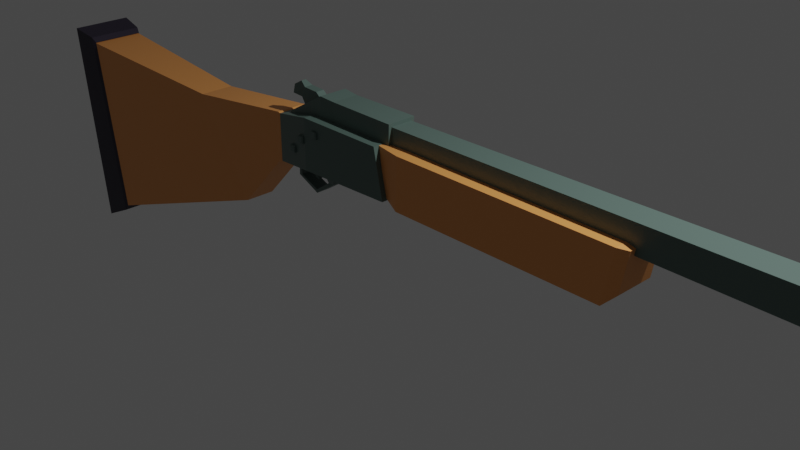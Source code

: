 # Source: SM_CubicSingleBarrelShotgun_005.blend  (saved by Blender 3.1.7; exported with 4.5.12 LTS)
import bpy
from mathutils import Matrix  # noqa: F401  (used for matrix-valued properties, if any)

bpy.ops.wm.read_factory_settings(use_empty=True)
scene = bpy.context.scene
scene.name = 'Scene'

# ---- collections
col_collection = bpy.data.collections.new('Collection'); scene.collection.children.link(col_collection)
col_mesh = bpy.data.collections.new('Mesh'); scene.collection.children.link(col_mesh)
col_rig = bpy.data.collections.new('Rig'); scene.collection.children.link(col_rig)
col_collision = bpy.data.collections.new('Collision'); scene.collection.children.link(col_collision)
col_extras = bpy.data.collections.new('Extras'); scene.collection.children.link(col_extras)
col_export = bpy.data.collections.new('Export'); scene.collection.children.link(col_export)

# ---- materials (node trees are filled in below, after node groups)
mat_m_12cssgunmetal = bpy.data.materials.new('m_12CSSGunMetal')
mat_m_12cssgunmetal.alpha_threshold = 0.0
mat_m_12cssgunmetal.use_transparent_shadow = False
mat_m_12cssgunmetal.line_color = (0.0, 0.0, 0.0, 1.0)
mat_m_12cssgunplastic = bpy.data.materials.new('m_12CSSGunPlastic')
mat_m_12cssgunplastic.use_transparent_shadow = False
mat_m_12cssgunwood = bpy.data.materials.new('m_12CSSGunWood')
mat_m_12cssgunwood.use_transparent_shadow = False

# ---- material node trees
mat_m_12cssgunmetal.use_nodes = True; mat_m_12cssgunmetal.node_tree.nodes.clear()
_N = mat_m_12cssgunmetal.node_tree.nodes; _L = mat_m_12cssgunmetal.node_tree.links
n0 = _N.new('ShaderNodeOutputMaterial'); n0.name = 'Material Output'; n0.location = (300, 300)
n1 = _N.new('ShaderNodeBsdfPrincipled'); n1.name = 'Principled BSDF'; n1.location = (10, 300)
n1.distribution = 'GGX'
n1.subsurface_method = 'RANDOM_WALK_SKIN'
n1.inputs[0].default_value = (0.09681, 0.1491, 0.1316, 1.0)
n1.inputs[2].default_value = 0.4
n1.inputs[3].default_value = 1.45
n1.inputs[27].default_value = (0.0, 0.0, 0.0, 1.0)
n1.inputs[28].default_value = 1.0
_L.new(n1.outputs[0], n0.inputs[0])
n0.is_active_output = True
mat_m_12cssgunplastic.use_nodes = True; mat_m_12cssgunplastic.node_tree.nodes.clear()
_N = mat_m_12cssgunplastic.node_tree.nodes; _L = mat_m_12cssgunplastic.node_tree.links
n0 = _N.new('ShaderNodeBsdfPrincipled'); n0.name = 'Principled BSDF'; n0.location = (10, 300)
n0.distribution = 'GGX'
n0.subsurface_method = 'RANDOM_WALK_SKIN'
n0.inputs[0].default_value = (0.02468, 0.01905, 0.03744, 1.0)
n0.inputs[3].default_value = 1.45
n0.inputs[27].default_value = (0.0, 0.0, 0.0, 1.0)
n0.inputs[28].default_value = 1.0
n1 = _N.new('ShaderNodeOutputMaterial'); n1.name = 'Material Output'; n1.location = (300, 300)
_L.new(n0.outputs[0], n1.inputs[0])
n1.is_active_output = True
mat_m_12cssgunwood.use_nodes = True; mat_m_12cssgunwood.node_tree.nodes.clear()
_N = mat_m_12cssgunwood.node_tree.nodes; _L = mat_m_12cssgunwood.node_tree.links
n0 = _N.new('ShaderNodeBsdfPrincipled'); n0.name = 'Principled BSDF'; n0.location = (10, 300)
n0.distribution = 'GGX'
n0.subsurface_method = 'RANDOM_WALK_SKIN'
n0.inputs[0].default_value = (0.8, 0.3317, 0.09222, 1.0)
n0.inputs[3].default_value = 1.45
n0.inputs[27].default_value = (0.0, 0.0, 0.0, 1.0)
n0.inputs[28].default_value = 1.0
n1 = _N.new('ShaderNodeOutputMaterial'); n1.name = 'Material Output'; n1.location = (300, 300)
_L.new(n0.outputs[0], n1.inputs[0])
n1.is_active_output = True

# ---- world
world_world = bpy.data.worlds.new('World'); scene.world = world_world
world_world.use_nodes = True; world_world.node_tree.nodes.clear()
_N = world_world.node_tree.nodes; _L = world_world.node_tree.links
n0 = _N.new('ShaderNodeOutputWorld'); n0.name = 'World Output'; n0.location = (300, 300)
n1 = _N.new('ShaderNodeBackground'); n1.name = 'Background'; n1.location = (10, 300)
n1.inputs[0].default_value = (0.05088, 0.05088, 0.05088, 1.0)
_L.new(n1.outputs[0], n0.inputs[0])
n0.is_active_output = True
world_world.color = (0.05088, 0.05088, 0.05088)
world_world.use_sun_shadow = False
world_world.sun_shadow_jitter_overblur = 0.0

# ---- cameras
cam_camera = bpy.data.cameras.new('Camera')
cam_camera.clip_end = 100.0
cam_camera.ortho_scale = 7.314

# ---- lights
light_light = bpy.data.lights.new('Light', 'POINT')
light_light.transmission_factor = 0.0
light_light.energy = 1000.0
light_light.shadow_soft_size = 0.1
light_light.shadow_maximum_resolution = 0.006
light_light.use_absolute_resolution = True

# ---- meshes
me_cube = bpy.data.meshes.new('Cube')
me_cube.from_pydata([(2.58, 0.2952, 0.291), (2.48, 0.2952, -0.291), (2.58, -0.2952, 0.291), (2.48, -0.2952, -0.291), (-0.4142, 0.2013, 0.286), (-0.2952, 0.2013, -0.2013), (-0.4142, -0.2013, 0.286), (-0.2952, -0.2013, -0.2013), (7.666, 0.1204, 0.4631), (7.619, 0.1204, 0.2268), (7.666, -0.1204, 0.4631), (7.619, -0.1204, 0.2268), (-0.2332, 0.08735, 0.432), (-0.2372, 0.08735, 0.2579), (-0.2332, -0.08735, 0.432), (-0.2372, -0.08735, 0.2579), (-0.2952, 0.2952, 0.2952), (-1.13, 0.146, -0.2883), (-0.2952, -0.2952, 0.2952), (-1.13, -0.146, -0.2883), (-1.362, 0.2952, -0.2952), (-1.362, -0.2952, -0.2952), (-1.362, -0.2952, 0.2952), (-1.362, 0.2952, 0.2952), (-1.988, 0.1757, -0.4246), (-1.988, -0.1757, -0.4246), (-1.988, -0.1757, 0.1659), (-1.988, 0.1757, 0.1659), (-5.649, 0.3647, -2.286), (-5.649, -0.3647, -2.286), (-5.946, -0.3647, 0.2722), (-5.946, 0.3647, 0.2722), (-5.858, 0.2686, -2.128), (-5.858, -0.2686, -2.128), (-6.077, -0.2686, -0.2443), (-6.077, 0.2686, -0.2443), (-3.363, 0.2019, 0.007112), (-3.363, -0.2019, 0.007112), (-2.628, -0.1757, -1.109), (-2.628, 0.1757, -1.109), (-0.2382, 0.1301, 0.2151), (-0.2382, -0.1301, 0.2151), (7.678, 0.1824, 0.5238), (7.607, 0.1824, 0.166), (-0.2322, -0.1301, 0.4748), (7.678, -0.1824, 0.5238), (7.607, -0.1824, 0.166), (-0.2322, 0.1301, 0.4748), (2.676, 0.2227, 0.2667), (2.601, 0.2227, -0.1724), (2.676, -0.2227, 0.2667), (2.601, -0.2227, -0.1724), (-1.779, 0.0543, -0.3689), (-1.926, 0.1762, 0.1609), (-1.779, -0.0543, -0.3689), (-1.926, -0.1762, 0.1609), (-1.949, -0.1807, 0.1711), (-1.949, 0.1807, 0.1711), (-1.949, -0.1807, -0.4171), (-1.949, 0.1807, -0.4171), (-5.627, 0.3332, 0.2106), (-5.593, 0.3145, 0.1464), (-5.28, 0.3327, -2.111), (-5.265, 0.3148, -2.047), (-5.593, -0.3145, 0.1464), (-5.627, -0.3332, 0.2106), (-5.265, -0.3148, -2.047), (-5.28, -0.3327, -2.111), (7.605, 0.04506, 0.5036), (7.185, -0.02383, 0.5036), (7.605, -0.04506, 0.5036), (7.185, 0.02383, 0.5036), (7.583, -0.04506, 0.6611), (7.385, -0.02383, 0.6611), (7.583, 0.04506, 0.6611), (7.385, 0.02383, 0.6611), (-0.2214, 0.1686, 0.1767), (-0.2214, -0.1686, 0.1767), (-0.2136, -0.1686, 0.5131), (-0.2136, 0.1686, 0.5131), (-1.054, 0.1566, 0.2013), (-1.054, -0.1566, 0.2013), (-1.047, -0.1566, 0.5137), (-1.047, 0.1566, 0.5137), (-1.249, 0.1686, 0.1938), (-1.249, -0.1686, 0.1938), (-1.316, -0.08216, 0.4873), (-1.316, 0.08216, 0.4873), (-1.805, 0.124, -0.1236), (-1.805, -0.124, -0.1236), (-1.722, -0.08216, 0.2556), (-1.722, 0.08216, 0.2556), (-1.241, -0.1686, 0.5302), (-1.241, 0.1686, 0.5302), (-1.797, -0.124, 0.2127), (-1.797, 0.124, 0.2127), (-1.324, -0.08449, 0.397), (-1.324, 0.07984, 0.397), (-1.697, -0.08449, 0.225), (-1.697, 0.07984, 0.225), (-1.324, -0.05115, 0.4014), (-1.324, 0.04934, 0.4014), (-1.695, -0.05115, 0.2289), (-1.695, 0.04934, 0.2289), (-1.364, -0.05115, 0.4227), (-1.364, 0.04934, 0.4227), (-1.647, -0.05115, 0.3133), (-1.647, 0.04934, 0.3133), (-1.636, -0.05115, 0.4998), (-1.636, 0.04934, 0.4998), (-1.833, -0.05115, 0.3882), (-1.833, 0.04934, 0.3882), (-1.691, 0.04934, 0.3816), (-1.691, -0.05115, 0.3816), (-1.451, -0.05115, 0.4922), (-1.451, 0.04934, 0.4922), (-1.716, -0.03057, 0.547), (-1.716, 0.02876, 0.547), (-1.832, -0.03057, 0.481), (-1.832, 0.02876, 0.481), (0.01325, 0.2952, -0.2948), (0.02429, -0.2952, 0.2948), (0.01325, -0.2952, -0.2948), (0.02429, 0.2952, 0.2948), (-0.1767, 0.2952, -0.2569), (-0.1767, -0.2952, -0.2569), (-1.284, 0.1713, -0.293), (-1.284, -0.1713, -0.293), (-1.926, 0.1762, -0.3942), (-1.926, -0.1762, -0.3942), (-1.104, 0.1713, -0.2875), (-1.104, -0.1713, -0.2875), (-1.282, 0.146, -0.2927), (-1.282, -0.146, -0.2927), (-1.804, 0.07538, -0.3728), (-1.804, -0.07538, -0.3728), (-1.117, -0.1587, -0.2286), (-1.117, 0.1587, -0.2286), (-1.283, 0.1587, -0.2335), (-1.283, -0.1587, -0.2335), (-1.792, 0.06484, -0.3115), (-1.792, -0.06484, -0.3115), (-1.256, 0.08088, -0.472), (-1.256, -0.08088, -0.472), (-1.172, 0.08088, -0.4695), (-1.172, -0.08088, -0.4695), (-1.456, 0.08088, -0.6111), (-1.456, -0.08088, -0.6111), (-1.456, 0.08088, -0.6534), (-1.456, -0.08088, -0.6534), (-1.706, 0.08088, -0.5122), (-1.706, -0.08088, -0.5122), (-1.747, 0.08088, -0.5232), (-1.747, -0.08088, -0.5232), (-1.737, 0.05084, -0.3503), (-1.737, -0.05084, -0.3503), (-1.778, 0.05084, -0.3613), (-1.778, -0.05084, -0.3613), (-1.474, 0.02635, -0.5072), (-1.474, -0.02635, -0.5072), (-1.514, 0.02635, -0.5182), (-1.514, -0.02635, -0.5182), (-1.516, 0.05084, -0.4231), (-1.516, -0.05084, -0.4231), (-1.557, 0.05084, -0.4341), (-1.557, -0.05084, -0.4341), (-1.509, 0.05084, -0.3529), (-1.509, -0.05084, -0.3529), (-1.564, 0.05084, -0.3454), (-1.564, -0.05084, -0.3454), (-1.472, 0.05084, -0.3024), (-1.472, -0.05084, -0.3024), (-1.539, 0.05084, -0.2949), (-1.539, -0.05084, -0.2949), (7.715, 0.164, 0.5058), (7.651, 0.164, 0.184), (7.715, -0.164, 0.5058), (7.651, -0.164, 0.184), (7.709, 0.1382, 0.4805), (7.656, 0.1382, 0.2094), (7.709, -0.1382, 0.4805), (7.656, -0.1382, 0.2094), (-1.641, -0.2762, -0.1579), (-1.641, -0.2762, -0.09909), (-1.651, -0.1849, -0.1676), (-1.651, -0.1849, -0.0894), (-1.582, -0.2762, -0.1579), (-1.582, -0.2762, -0.09909), (-1.573, -0.1849, -0.1676), (-1.573, -0.1849, -0.0894), (-1.448, -0.3214, 0.01239), (-1.448, -0.3214, 0.07118), (-1.457, -0.2301, 0.002698), (-1.457, -0.2301, 0.08087), (-1.389, -0.3214, 0.01239), (-1.389, -0.3214, 0.07118), (-1.379, -0.2301, 0.002698), (-1.379, -0.2301, 0.08087), (-1.227, -0.3241, 0.1228), (-1.227, -0.3241, 0.1816), (-1.237, -0.2328, 0.1131), (-1.237, -0.2328, 0.1913), (-1.168, -0.3241, 0.1228), (-1.168, -0.3241, 0.1816), (-1.158, -0.2328, 0.1131), (-1.158, -0.2328, 0.1913), (-1.926, -0.1762, 0.1609), (-1.926, -0.1762, -0.3942), (-1.926, -0.1762, -0.3942), (-1.926, 0.1762, 0.1609), (-1.926, 0.1762, -0.3942), (-1.935, -0.1631, 0.1513), (-1.935, -0.1631, -0.3846), (-1.935, 0.1631, 0.1513), (-1.935, 0.1631, -0.3846), (-1.651, -0.263, -0.1676), (-1.651, -0.263, -0.0894), (-1.573, -0.263, -0.0894), (-1.573, -0.263, -0.1676), (-1.457, -0.3083, 0.002698), (-1.457, -0.3083, 0.08087), (-1.379, -0.3083, 0.08087), (-1.379, -0.3083, 0.002698), (-1.237, -0.311, 0.1131), (-1.237, -0.311, 0.1913), (-1.158, -0.311, 0.1913), (-1.158, -0.311, 0.1131), (-1.641, 0.2762, -0.1579), (-1.641, 0.2762, -0.09909), (-1.651, 0.1849, -0.1676), (-1.651, 0.1849, -0.0894), (-1.582, 0.2762, -0.1579), (-1.582, 0.2762, -0.09909), (-1.573, 0.1849, -0.1676), (-1.573, 0.1849, -0.0894), (-1.448, 0.3214, 0.01239), (-1.448, 0.3214, 0.07118), (-1.457, 0.2301, 0.002698), (-1.457, 0.2301, 0.08087), (-1.389, 0.3214, 0.01239), (-1.389, 0.3214, 0.07118), (-1.379, 0.2301, 0.002698), (-1.379, 0.2301, 0.08087), (-1.227, 0.3241, 0.1228), (-1.227, 0.3241, 0.1816), (-1.237, 0.2328, 0.1131), (-1.237, 0.2328, 0.1913), (-1.168, 0.3241, 0.1228), (-1.168, 0.3241, 0.1816), (-1.158, 0.2328, 0.1131), (-1.158, 0.2328, 0.1913), (-1.651, 0.263, -0.1676), (-1.651, 0.263, -0.0894), (-1.573, 0.263, -0.0894), (-1.573, 0.263, -0.1676), (-1.457, 0.3083, 0.002698), (-1.457, 0.3083, 0.08087), (-1.379, 0.3083, 0.08087), (-1.379, 0.3083, 0.002698), (-1.237, 0.311, 0.1131), (-1.237, 0.311, 0.1913), (-1.158, 0.311, 0.1913), (-1.158, 0.311, 0.1131), (-5.244, 0.3148, -2.041), (-5.244, -0.3148, -2.041), (-5.571, 0.3145, 0.1526), (-5.571, -0.3145, 0.1526)], [], [(123, 4, 6, 121), (122, 121, 6, 7), (7, 6, 4, 5), (120, 1, 3, 122), (1, 0, 48, 49), (120, 123, 0, 1), (42, 47, 44, 45), (46, 45, 44, 41), (13, 9, 8, 12), (40, 43, 46, 41), (14, 10, 11, 15), (40, 47, 42, 43), (125, 124, 16, 18), (57, 59, 24, 27), (16, 124, 20, 23), (133, 132, 142, 143), (18, 16, 23, 22), (125, 18, 22, 21), (36, 39, 63, 61), (59, 58, 25, 24), (56, 57, 27, 26), (58, 56, 26, 25), (31, 28, 32, 35), (207, 55, 56, 58), (37, 36, 61, 64), (39, 38, 66, 63), (33, 34, 35, 32), (28, 29, 33, 32), (30, 31, 35, 34), (29, 30, 34, 33), (24, 25, 38, 39), (27, 24, 39, 36), (25, 26, 37, 38), (26, 27, 36, 37), (15, 13, 40, 41), (42, 45, 176, 174), (14, 15, 41, 44), (9, 11, 181, 179), (13, 12, 47, 40), (46, 43, 175, 177), (12, 14, 44, 47), (43, 42, 174, 175), (12, 8, 10, 14), (15, 11, 9, 13), (49, 48, 50, 51), (3, 1, 49, 51), (0, 2, 50, 48), (2, 3, 51, 50), (21, 22, 206, 208), (22, 23, 209, 206), (132, 133, 54, 52), (23, 20, 210, 209), (38, 37, 64, 66), (62, 67, 29, 28), (67, 65, 30, 29), (65, 60, 31, 30), (67, 62, 263, 264), (62, 60, 265, 263), (65, 67, 264, 266), (60, 65, 266, 265), (60, 62, 28, 31), (55, 53, 57, 56), (128, 207, 58, 59), (53, 128, 59, 57), (68, 70, 69, 71), (74, 75, 73, 72), (69, 70, 72, 73), (68, 71, 75, 74), (70, 68, 74, 72), (71, 69, 73, 75), (76, 77, 78, 79), (80, 83, 93, 84), (76, 79, 83, 80), (77, 76, 80, 81), (79, 78, 82, 83), (78, 77, 81, 82), (91, 87, 97, 99), (81, 80, 84, 85), (83, 82, 92, 93), (82, 81, 85, 92), (88, 95, 94, 89), (92, 85, 89, 94), (84, 93, 95, 88), (85, 84, 88, 89), (86, 87, 93, 92), (91, 90, 94, 95), (90, 86, 92, 94), (87, 91, 95, 93), (97, 96, 98, 99), (90, 91, 99, 98), (86, 90, 98, 96), (87, 86, 96, 97), (101, 103, 102, 100), (113, 112, 111, 110), (103, 101, 105, 107), (102, 103, 107, 106), (100, 102, 106, 104), (101, 100, 104, 105), (111, 109, 117, 119), (114, 113, 110, 108), (115, 114, 108, 109), (112, 115, 109, 111), (107, 105, 115, 112), (105, 104, 114, 115), (104, 106, 113, 114), (106, 107, 112, 113), (117, 116, 118, 119), (110, 111, 119, 118), (108, 110, 118, 116), (109, 108, 116, 117), (5, 4, 123, 120), (5, 120, 122, 7), (3, 2, 121, 122), (0, 123, 121, 2), (131, 130, 124, 125), (130, 126, 20, 124), (127, 131, 125, 21), (126, 134, 210, 20), (135, 127, 21, 208), (134, 135, 129, 210), (136, 137, 130, 131), (137, 138, 126, 130), (139, 136, 131, 127), (138, 140, 134, 126), (141, 139, 127, 135), (140, 141, 135, 134), (52, 54, 141, 140), (54, 133, 139, 141), (132, 52, 140, 138), (133, 19, 136, 139), (17, 132, 138, 137), (19, 17, 137, 136), (142, 144, 148, 146), (19, 133, 143, 145), (17, 19, 145, 144), (132, 17, 144, 142), (149, 147, 151, 153), (143, 142, 146, 147), (145, 143, 147, 149), (144, 145, 149, 148), (152, 153, 157, 156), (148, 149, 153, 152), (146, 148, 152, 150), (147, 146, 150, 151), (156, 157, 155, 154), (150, 152, 156, 154), (151, 150, 154, 155), (153, 151, 155, 157), (160, 158, 159, 161), (165, 163, 167, 169), (161, 159, 163, 165), (160, 161, 165, 164), (158, 160, 164, 162), (159, 158, 162, 163), (169, 167, 171, 173), (164, 165, 169, 168), (162, 164, 168, 166), (163, 162, 166, 167), (172, 173, 171, 170), (168, 169, 173, 172), (166, 168, 172, 170), (167, 166, 170, 171), (178, 179, 175, 174), (181, 180, 176, 177), (180, 178, 174, 176), (179, 181, 177, 175), (10, 8, 178, 180), (11, 10, 180, 181), (8, 9, 179, 178), (45, 46, 177, 176), (215, 216, 185, 184), (184, 185, 189, 188), (188, 189, 217, 218), (186, 187, 183, 182), (184, 188, 218, 215), (189, 185, 216, 217), (219, 220, 193, 192), (192, 193, 197, 196), (196, 197, 221, 222), (194, 195, 191, 190), (192, 196, 222, 219), (197, 193, 220, 221), (223, 224, 201, 200), (200, 201, 205, 204), (204, 205, 225, 226), (202, 203, 199, 198), (200, 204, 226, 223), (205, 201, 224, 225), (208, 206, 211, 212), (209, 210, 214, 213), (206, 209, 213, 211), (182, 183, 216, 215), (187, 186, 218, 217), (186, 182, 215, 218), (183, 187, 217, 216), (190, 191, 220, 219), (195, 194, 222, 221), (194, 190, 219, 222), (191, 195, 221, 220), (198, 199, 224, 223), (203, 202, 226, 225), (202, 198, 223, 226), (199, 203, 225, 224), (251, 229, 230, 252), (229, 233, 234, 230), (233, 254, 253, 234), (231, 227, 228, 232), (229, 251, 254, 233), (234, 253, 252, 230), (255, 237, 238, 256), (237, 241, 242, 238), (241, 258, 257, 242), (239, 235, 236, 240), (237, 255, 258, 241), (242, 257, 256, 238), (259, 245, 246, 260), (245, 249, 250, 246), (249, 262, 261, 250), (247, 243, 244, 248), (245, 259, 262, 249), (250, 261, 260, 246), (227, 251, 252, 228), (232, 253, 254, 231), (231, 254, 251, 227), (228, 252, 253, 232), (235, 255, 256, 236), (240, 257, 258, 239), (239, 258, 255, 235), (236, 256, 257, 240), (243, 259, 260, 244), (248, 261, 262, 247), (247, 262, 259, 243), (244, 260, 261, 248)])
me_cube.polygons.foreach_set('material_index', [2, 2, 2, 2, 2, 2, 0, 0, 0, 0, 0, 0, 0, 2, 0, 0, 0, 0, 2, 2, 2, 2, 1, 2, 2, 2, 1, 1, 1, 1, 2, 2, 2, 2, 0, 0, 0, 0, 0, 0, 0, 0, 0, 0, 2, 2, 2, 2, 0, 0, 0, 0, 2, 1, 1, 1, 1, 1, 1, 1, 1, 2, 2, 2, 0, 0, 0, 0, 0, 0, 0, 0, 0, 0, 0, 0, 0, 0, 0, 0, 0, 0, 0, 0, 0, 0, 0, 0, 0, 0, 0, 0, 0, 0, 0, 0, 0, 0, 0, 0, 0, 0, 0, 0, 0, 0, 0, 0, 0, 0, 2, 2, 2, 2, 0, 0, 0, 0, 0, 0, 0, 0, 0, 0, 0, 0, 0, 0, 0, 0, 0, 0, 0, 0, 0, 0, 0, 0, 0, 0, 0, 0, 0, 0, 0, 0, 0, 0, 0, 0, 0, 0, 0, 0, 0, 0, 0, 0, 0, 0, 0, 0, 0, 0, 0, 0, 0, 0, 0, 0, 0, 0, 0, 0, 0, 0, 0, 0, 0, 0, 0, 0, 0, 0, 0, 0, 0, 0, 0, 0, 0, 0, 0, 0, 0, 0, 0, 0, 0, 0, 0, 0, 0, 0, 0, 0, 0, 0, 0, 0, 0, 0, 0, 0, 0, 0, 0, 0, 0, 0, 0, 0, 0, 0, 0, 0, 0, 0, 0, 0, 0, 0, 0])
_k = set([(0, 1), (0, 48), (0, 123), (1, 3), (1, 49), (1, 120), (2, 3), (2, 50), (2, 121), (3, 51), (3, 122), (4, 5), (4, 6), (4, 123), (5, 7), (5, 120), (6, 7), (6, 121), (7, 122), (8, 12), (8, 178), (9, 13), (9, 179), (10, 14), (10, 180), (11, 15), (11, 181), (12, 13), (12, 14), (13, 15), (14, 15), (16, 18), (16, 23), (16, 124), (17, 137), (17, 144), (18, 22), (18, 125), (19, 136), (19, 145), (20, 124), (20, 210), (21, 125), (21, 208), (22, 206), (23, 209), (24, 25), (24, 39), (24, 59), (25, 38), (25, 58), (26, 37), (26, 56), (27, 36), (27, 57), (28, 29), (28, 31), (28, 32), (28, 62), (29, 30), (29, 33), (29, 67), (30, 31), (30, 34), (30, 65), (31, 35), (31, 60), (32, 33), (32, 35), (33, 34), (36, 61), (37, 64), (38, 66), (39, 63), (40, 41), (40, 43), (40, 47), (41, 44), (41, 46), (42, 47), (42, 174), (43, 175), (44, 45), (44, 47), (45, 176), (46, 177), (48, 49), (48, 50), (49, 51), (50, 51), (52, 54), (52, 132), (52, 140), (53, 55), (53, 57), (53, 128), (54, 133), (54, 141), (55, 56), (55, 207), (56, 57), (58, 59), (58, 207), (59, 128), (60, 65), (60, 265), (61, 63), (61, 64), (62, 67), (62, 263), (63, 66), (64, 66), (65, 266), (67, 264), (68, 70), (68, 71), (68, 74), (69, 70), (69, 71), (69, 73), (70, 72), (71, 75), (72, 73), (72, 74), (73, 75), (74, 75), (76, 77), (76, 79), (76, 80), (77, 78), (77, 81), (78, 79), (78, 82), (79, 83), (80, 84), (81, 85), (82, 92), (83, 93), (84, 88), (85, 89), (86, 87), (86, 90), (86, 96), (87, 91), (87, 97), (88, 89), (88, 95), (89, 94), (90, 91), (90, 98), (91, 99), (92, 93), (92, 94), (93, 95), (94, 95), (96, 97), (96, 98), (97, 99), (98, 99), (100, 101), (100, 102), (100, 104), (101, 103), (101, 105), (102, 103), (102, 106), (103, 107), (104, 114), (105, 115), (106, 107), (106, 113), (107, 112), (108, 114), (108, 116), (109, 115), (109, 117), (110, 111), (110, 113), (110, 118), (111, 112), (111, 119), (112, 113), (114, 115), (116, 117), (116, 118), (117, 119), (118, 119), (124, 125), (126, 130), (126, 134), (127, 131), (127, 135), (128, 207), (129, 135), (129, 210), (130, 131), (130, 137), (131, 136), (132, 133), (132, 142), (133, 143), (134, 135), (134, 140), (135, 141), (135, 208), (136, 137), (136, 139), (137, 138), (138, 140), (139, 141), (140, 141), (142, 143), (142, 146), (143, 147), (144, 145), (144, 148), (145, 149), (146, 147), (146, 150), (147, 151), (148, 149), (148, 152), (149, 153), (150, 151), (150, 154), (151, 155), (152, 153), (152, 156), (153, 157), (154, 155), (154, 156), (155, 157), (156, 157), (158, 159), (158, 160), (158, 162), (159, 161), (159, 163), (160, 161), (160, 164), (161, 165), (162, 163), (162, 166), (163, 167), (164, 168), (165, 169), (166, 167), (166, 170), (167, 171), (168, 169), (168, 172), (169, 173), (170, 171), (170, 172), (171, 173), (172, 173), (174, 175), (174, 176), (175, 177), (176, 177), (178, 179), (178, 180), (179, 181), (180, 181), (182, 183), (182, 186), (182, 215), (183, 187), (183, 216), (184, 185), (184, 188), (184, 215), (185, 189), (185, 216), (186, 187), (186, 218), (187, 217), (188, 189), (188, 218), (189, 217), (190, 191), (190, 194), (190, 219), (191, 195), (191, 220), (192, 193), (192, 196), (192, 219), (193, 197), (193, 220), (194, 195), (194, 222), (195, 221), (196, 197), (196, 222), (197, 221), (198, 199), (198, 202), (198, 223), (199, 203), (199, 224), (200, 201), (200, 204), (200, 223), (201, 205), (201, 224), (202, 203), (202, 226), (203, 225), (204, 205), (204, 226), (205, 225), (206, 208), (206, 209), (206, 211), (208, 212), (209, 210), (209, 213), (210, 214), (211, 212), (211, 213), (213, 214), (215, 216), (215, 218), (216, 217), (217, 218), (219, 220), (219, 222), (220, 221), (221, 222), (223, 224), (223, 226), (224, 225), (225, 226), (227, 228), (227, 231), (227, 251), (228, 232), (228, 252), (229, 230), (229, 233), (229, 251), (230, 234), (230, 252), (231, 232), (231, 254), (232, 253), (233, 234), (233, 254), (234, 253), (235, 236), (235, 239), (235, 255), (236, 240), (236, 256), (237, 238), (237, 241), (237, 255), (238, 242), (238, 256), (239, 240), (239, 258), (240, 257), (241, 242), (241, 258), (242, 257), (243, 244), (243, 247), (243, 259), (244, 248), (244, 260), (245, 246), (245, 249), (245, 259), (246, 250), (246, 260), (247, 248), (247, 262), (248, 261), (249, 250), (249, 262), (250, 261), (251, 252), (251, 254), (252, 253), (253, 254), (255, 256), (255, 258), (256, 257), (257, 258), (259, 260), (259, 262), (260, 261), (261, 262), (263, 264), (263, 265), (264, 266), (265, 266)])
me_cube.attributes.new('sharp_edge', 'BOOLEAN', 'EDGE').data.foreach_set('value', [ (min(e.vertices), max(e.vertices)) in _k for e in me_cube.edges])
_uv = me_cube.uv_layers.new(name='UVMap')
_uv.uv.foreach_set('vector', [0.1658, 0.4262, 0.1751, 0.383, 0.2148, 0.383, 0.224, 0.4262, 0.3765, 0.426, 0.3184, 0.4272, 0.3191, 0.383, 0.3672, 0.3943, 0.2832, 0.8865, 0.2832, 0.9359, 0.2436, 0.9359, 0.2436, 0.8865, 0.4514, 0.4147, 0.4514, 0.6578, 0.3932, 0.6578, 0.3932, 0.4147, 0.3388, 0.7706, 0.3388, 0.8287, 0.3267, 0.828, 0.3267, 0.7841, 0.3017, 0.6359, 0.2436, 0.6347, 0.2443, 0.383, 0.3017, 0.3929, 0.4788, 0.7877, 0.4839, 0.008367, 0.5096, 0.008367, 0.5147, 0.7877, 0.5841, 0.01958, 0.6193, 0.01236, 0.6193, 0.7917, 0.5938, 0.7924, 0.7855, 0.7918, 0.7778, 0.01781, 0.801, 0.01305, 0.8026, 0.7913, 0.5623, 0.008367, 0.5674, 0.7812, 0.5315, 0.7812, 0.5366, 0.008367, 0.846, 0.008865, 0.8444, 0.7871, 0.8212, 0.7823, 0.8289, 0.008367, 0.6457, 0.008367, 0.6713, 0.009115, 0.6713, 0.7884, 0.6361, 0.7812, 0.6157, 0.8673, 0.6157, 0.8092, 0.6713, 0.8092, 0.6713, 0.8673, 0.059, 0.01052, 0.1163, 0.01906, 0.1165, 0.02292, 0.05895, 0.01434, 0.4014, 0.6819, 0.4565, 0.6745, 0.4512, 0.7913, 0.3932, 0.7868, 0.1088, 0.939, 0.1088, 0.9678, 0.09094, 0.9614, 0.09094, 0.9455, 0.1491, 0.9223, 0.09094, 0.9223, 0.09094, 0.8172, 0.1491, 0.8172, 0.3069, 0.8698, 0.2517, 0.8624, 0.2436, 0.7575, 0.3016, 0.753, 0.05442, 0.1507, 0.1738, 0.09526, 0.2268, 0.3663, 0.008367, 0.3663, 0.9639, 0.3864, 0.9639, 0.422, 0.9601, 0.4215, 0.9601, 0.3869, 0.1003, 0.383, 0.1359, 0.383, 0.1354, 0.3868, 0.1008, 0.3868, 0.3541, 0.01906, 0.4114, 0.01052, 0.4115, 0.01434, 0.3539, 0.02292, 0.9434, 0.2645, 0.9434, 0.5182, 0.9225, 0.5004, 0.9225, 0.3135, 0.356, 0.01643, 0.4101, 0.008367, 0.4114, 0.01052, 0.3541, 0.01906, 0.09823, 0.5232, 0.138, 0.5232, 0.1491, 0.7433, 0.08713, 0.7433, 0.05669, 0.6588, 0.02208, 0.6588, 0.008367, 0.383, 0.0704, 0.383, 0.8722, 0.2477, 0.8722, 0.06086, 0.9251, 0.06086, 0.9251, 0.2477, 0.8451, 0.8085, 0.8451, 0.8804, 0.8193, 0.8709, 0.8193, 0.818, 0.8628, 0.008367, 0.9346, 0.008367, 0.9251, 0.06086, 0.8722, 0.06086, 0.3765, 0.6957, 0.3765, 0.9494, 0.3555, 0.9003, 0.3555, 0.7135, 0.05669, 0.7511, 0.02208, 0.7511, 0.02208, 0.6588, 0.05669, 0.6588, 0.05895, 0.01434, 0.1165, 0.02292, 0.1738, 0.09526, 0.05442, 0.1507, 0.3539, 0.02292, 0.4115, 0.01434, 0.416, 0.1507, 0.2966, 0.09526, 0.1008, 0.3868, 0.1354, 0.3868, 0.138, 0.5232, 0.09823, 0.5232, 0.7094, 0.9474, 0.7094, 0.9302, 0.7136, 0.9259, 0.7136, 0.9516, 0.4788, 0.7877, 0.5147, 0.7877, 0.5129, 0.7917, 0.4806, 0.7917, 0.6922, 0.9474, 0.7094, 0.9474, 0.7136, 0.9516, 0.688, 0.9516, 0.7337, 0.7824, 0.7575, 0.7824, 0.7592, 0.7864, 0.732, 0.7864, 0.7094, 0.9302, 0.6922, 0.9302, 0.688, 0.9259, 0.7136, 0.9259, 0.5315, 0.7812, 0.5674, 0.7812, 0.5656, 0.7859, 0.5333, 0.7859, 0.6922, 0.9302, 0.6922, 0.9474, 0.688, 0.9516, 0.688, 0.9259, 0.6361, 0.7812, 0.6713, 0.7884, 0.6694, 0.7924, 0.6377, 0.786, 0.693, 0.7912, 0.6898, 0.013, 0.7135, 0.013, 0.7102, 0.7912, 0.7542, 0.008367, 0.7575, 0.7824, 0.7337, 0.7824, 0.737, 0.008367, 0.8026, 0.8929, 0.8026, 0.9368, 0.7587, 0.9368, 0.7587, 0.8929, 0.5989, 0.8092, 0.5989, 0.8673, 0.5822, 0.8602, 0.5822, 0.8163, 0.1658, 0.678, 0.224, 0.678, 0.2169, 0.6878, 0.173, 0.6878, 0.3388, 0.6957, 0.3388, 0.7538, 0.3267, 0.7403, 0.3267, 0.6964, 0.3016, 0.753, 0.2436, 0.7575, 0.2524, 0.6999, 0.3069, 0.6957, 0.1491, 0.8172, 0.09094, 0.8172, 0.1027, 0.7601, 0.1374, 0.7601, 0.3, 0.8865, 0.3288, 0.8865, 0.3197, 0.9361, 0.309, 0.9361, 0.3932, 0.7868, 0.4512, 0.7913, 0.4565, 0.8486, 0.402, 0.8444, 0.2966, 0.09526, 0.416, 0.1507, 0.462, 0.3663, 0.2436, 0.3663, 0.5147, 0.8116, 0.5147, 0.8771, 0.4745, 0.8803, 0.4745, 0.8084, 0.8675, 0.5052, 0.8751, 0.2741, 0.9057, 0.2645, 0.9057, 0.5182, 0.9225, 0.7855, 0.9225, 0.7199, 0.9545, 0.7168, 0.9545, 0.7886, 0.9303, 0.5355, 0.9303, 0.6011, 0.9225, 0.5993, 0.9225, 0.5373, 0.8675, 0.5479, 0.8751, 0.779, 0.8699, 0.7727, 0.8628, 0.5543, 0.8751, 0.2741, 0.8675, 0.5052, 0.8628, 0.4988, 0.8699, 0.2804, 0.7459, 0.8079, 0.7459, 0.8736, 0.738, 0.8717, 0.738, 0.8098, 0.8751, 0.779, 0.8675, 0.5479, 0.9057, 0.5349, 0.9057, 0.7886, 0.9712, 0.7519, 0.9712, 0.7172, 0.9737, 0.7168, 0.9737, 0.7524, 0.9601, 0.4739, 0.9601, 0.4391, 0.9633, 0.4387, 0.9633, 0.4743, 0.06034, 0.008367, 0.1144, 0.01643, 0.1163, 0.01906, 0.059, 0.01052, 0.7392, 0.9673, 0.7303, 0.9673, 0.7324, 0.9259, 0.7371, 0.9259, 0.008367, 0.9699, 0.01046, 0.9505, 0.01515, 0.9505, 0.01725, 0.9699, 0.9669, 0.008367, 0.9669, 0.04978, 0.9514, 0.04759, 0.9513, 0.02801, 0.9625, 0.5355, 0.9625, 0.5769, 0.947, 0.5573, 0.947, 0.5377, 0.1669, 0.9515, 0.1757, 0.9515, 0.1757, 0.9671, 0.1669, 0.9671, 0.9698, 0.9655, 0.9651, 0.9655, 0.9651, 0.9405, 0.9698, 0.9405, 0.9225, 0.7001, 0.9225, 0.6668, 0.9556, 0.6668, 0.9556, 0.7001, 0.898, 0.8842, 0.8679, 0.8906, 0.8628, 0.8721, 0.8952, 0.8652, 0.9157, 0.9644, 0.8833, 0.9713, 0.8679, 0.8906, 0.898, 0.8842, 0.5647, 0.967, 0.5315, 0.967, 0.5326, 0.8849, 0.5635, 0.8849, 0.688, 0.8079, 0.7212, 0.8079, 0.72, 0.89, 0.6892, 0.89, 0.02886, 0.7678, 0.06128, 0.7748, 0.04364, 0.8549, 0.01353, 0.8485, 0.9635, 0.8054, 0.9635, 0.8514, 0.9561, 0.8463, 0.9596, 0.806, 0.5635, 0.8849, 0.5326, 0.8849, 0.5315, 0.8657, 0.5647, 0.8657, 0.6892, 0.89, 0.72, 0.89, 0.7212, 0.9092, 0.688, 0.9092, 0.01353, 0.8485, 0.04364, 0.8549, 0.04078, 0.8739, 0.008367, 0.867, 0.8193, 0.9302, 0.8193, 0.8971, 0.8438, 0.8971, 0.8438, 0.9302, 0.008367, 0.867, 0.04078, 0.8739, 0.06128, 0.9337, 0.02886, 0.9268, 0.8952, 0.8652, 0.8628, 0.8721, 0.8833, 0.8123, 0.9157, 0.8054, 0.5647, 0.8657, 0.5315, 0.8657, 0.5358, 0.8026, 0.5603, 0.8026, 0.6242, 0.9386, 0.6404, 0.9386, 0.6489, 0.9471, 0.6157, 0.9471, 0.6404, 0.8926, 0.6242, 0.8926, 0.62, 0.8841, 0.6445, 0.8841, 0.6242, 0.8926, 0.6242, 0.9386, 0.6157, 0.9471, 0.62, 0.8841, 0.6404, 0.9386, 0.6404, 0.8926, 0.6445, 0.8841, 0.6489, 0.9471, 0.5989, 0.9245, 0.5827, 0.9245, 0.5827, 0.8841, 0.5989, 0.8841, 0.738, 0.9065, 0.738, 0.8903, 0.7418, 0.8905, 0.7418, 0.9067, 0.9587, 0.1648, 0.9587, 0.2108, 0.9548, 0.2102, 0.9513, 0.1699, 0.06955, 0.9505, 0.06955, 0.9667, 0.06061, 0.9669, 0.06061, 0.9507, 0.1757, 0.8945, 0.1757, 0.9347, 0.1658, 0.9347, 0.1658, 0.8945, 0.4458, 0.9525, 0.4557, 0.9525, 0.4557, 0.9665, 0.4458, 0.9665, 0.224, 0.9002, 0.224, 0.9404, 0.2205, 0.9378, 0.2185, 0.908, 0.2436, 0.9626, 0.2436, 0.9527, 0.2531, 0.9527, 0.2531, 0.9626, 0.5147, 0.897, 0.5147, 0.9373, 0.5092, 0.9295, 0.5112, 0.8997, 0.04388, 0.9659, 0.03398, 0.9659, 0.03398, 0.9614, 0.04388, 0.9614, 0.204, 0.8945, 0.2023, 0.9167, 0.1945, 0.9115, 0.1955, 0.8984, 0.5014, 0.9045, 0.5012, 0.9306, 0.4948, 0.943, 0.493, 0.9207, 0.5926, 0.9687, 0.5827, 0.9687, 0.5827, 0.9504, 0.5926, 0.9504, 0.2105, 0.9069, 0.2106, 0.9329, 0.2023, 0.9167, 0.204, 0.8945, 0.2185, 0.908, 0.2205, 0.9378, 0.2106, 0.9329, 0.2105, 0.9069, 0.04388, 0.9614, 0.03398, 0.9614, 0.03398, 0.9505, 0.04388, 0.9505, 0.5112, 0.8997, 0.5092, 0.9295, 0.5012, 0.9306, 0.5014, 0.9045, 0.1945, 0.9671, 0.1945, 0.9572, 0.2025, 0.9572, 0.2025, 0.9671, 0.7646, 0.9667, 0.7587, 0.9667, 0.7587, 0.9535, 0.7646, 0.9535, 0.326, 0.9627, 0.326, 0.9528, 0.3352, 0.9549, 0.3352, 0.9607, 0.493, 0.9207, 0.4948, 0.943, 0.4862, 0.9391, 0.4852, 0.9259, 0.5926, 0.9504, 0.5827, 0.9504, 0.5848, 0.9413, 0.5906, 0.9413, 0.2924, 0.6677, 0.2442, 0.6789, 0.2436, 0.6347, 0.3017, 0.6359, 0.4421, 0.383, 0.4514, 0.4147, 0.3932, 0.4147, 0.4024, 0.383, 0.3765, 0.6691, 0.3191, 0.6789, 0.3184, 0.4272, 0.3765, 0.426, 0.1658, 0.678, 0.1658, 0.4262, 0.224, 0.4262, 0.224, 0.678, 0.178, 0.7863, 0.2118, 0.7863, 0.224, 0.8777, 0.1658, 0.8777, 0.2118, 0.7863, 0.2118, 0.7686, 0.224, 0.7609, 0.224, 0.8777, 0.178, 0.7686, 0.178, 0.7863, 0.1658, 0.8777, 0.1658, 0.7609, 0.2118, 0.7686, 0.2021, 0.7168, 0.212, 0.7045, 0.224, 0.7609, 0.1877, 0.7168, 0.178, 0.7686, 0.1658, 0.7609, 0.1779, 0.7045, 0.2021, 0.7168, 0.1873, 0.7168, 0.1773, 0.7047, 0.212, 0.7045, 0.9601, 0.3684, 0.9601, 0.3371, 0.9661, 0.3359, 0.9661, 0.3696, 0.4497, 0.935, 0.4487, 0.9187, 0.4546, 0.9181, 0.4557, 0.9357, 0.9324, 0.8224, 0.9334, 0.8061, 0.9394, 0.8054, 0.9384, 0.823, 0.4487, 0.9187, 0.4497, 0.8672, 0.4557, 0.8654, 0.4546, 0.9181, 0.9334, 0.8739, 0.9324, 0.8224, 0.9384, 0.823, 0.9394, 0.8757, 0.2771, 0.9665, 0.2771, 0.9537, 0.2832, 0.9527, 0.2832, 0.9675, 0.7813, 0.9653, 0.7813, 0.9546, 0.7871, 0.9535, 0.7871, 0.9663, 0.4261, 0.9329, 0.4261, 0.8825, 0.432, 0.8815, 0.432, 0.9331, 0.7967, 0.8591, 0.7967, 0.8087, 0.8026, 0.8085, 0.8026, 0.8601, 0.4261, 0.8825, 0.4237, 0.8677, 0.4294, 0.8654, 0.432, 0.8815, 0.7944, 0.8739, 0.7967, 0.8591, 0.8026, 0.8601, 0.8001, 0.8762, 0.9507, 0.9225, 0.9507, 0.8937, 0.9567, 0.8925, 0.9567, 0.9237, 0.7778, 0.8582, 0.7765, 0.8663, 0.7639, 0.8355, 0.7679, 0.8363, 0.4237, 0.8677, 0.4261, 0.8825, 0.4071, 0.8834, 0.4058, 0.8752, 0.9507, 0.8937, 0.9507, 0.9225, 0.9324, 0.9161, 0.9324, 0.9001, 0.7967, 0.8591, 0.7944, 0.8739, 0.7765, 0.8663, 0.7778, 0.8582, 0.3932, 0.9061, 0.3973, 0.9053, 0.4114, 0.9278, 0.4111, 0.9319, 0.9324, 0.9405, 0.9483, 0.9405, 0.9483, 0.9645, 0.9324, 0.9645, 0.4058, 0.8752, 0.4071, 0.8834, 0.3973, 0.9053, 0.3932, 0.9061, 0.9673, 0.09986, 0.9513, 0.09986, 0.9513, 0.06651, 0.9673, 0.06651, 0.4091, 0.966, 0.3932, 0.966, 0.3962, 0.9498, 0.4062, 0.9498, 0.9673, 0.148, 0.9513, 0.148, 0.9513, 0.1166, 0.9673, 0.1166, 0.7679, 0.8363, 0.7639, 0.8355, 0.7817, 0.8097, 0.7821, 0.8138, 0.1255, 0.939, 0.1415, 0.939, 0.1415, 0.9656, 0.1255, 0.9656, 0.9828, 0.3459, 0.9828, 0.3359, 0.987, 0.3359, 0.987, 0.3459, 0.7821, 0.8138, 0.7817, 0.8097, 0.7982, 0.8096, 0.7986, 0.8138, 0.8353, 0.9632, 0.8193, 0.9632, 0.8223, 0.947, 0.8323, 0.947, 0.4111, 0.9319, 0.4114, 0.9278, 0.4279, 0.9278, 0.4276, 0.932, 0.9828, 0.3644, 0.987, 0.3644, 0.987, 0.3696, 0.9828, 0.3696, 0.9608, 0.4996, 0.9648, 0.5007, 0.9655, 0.5076, 0.9601, 0.5084, 0.9651, 0.491, 0.9691, 0.4921, 0.9648, 0.5007, 0.9608, 0.4996, 0.9538, 0.2275, 0.9589, 0.2275, 0.9614, 0.2368, 0.9513, 0.2368, 0.3357, 0.8667, 0.3317, 0.8678, 0.3274, 0.8592, 0.3314, 0.8581, 0.3, 0.9604, 0.3, 0.9552, 0.3093, 0.9528, 0.3093, 0.9629, 0.9601, 0.5084, 0.9655, 0.5076, 0.9691, 0.5126, 0.9625, 0.5133, 0.9513, 0.2368, 0.9614, 0.2368, 0.9614, 0.2456, 0.9513, 0.2456, 0.3314, 0.8581, 0.3274, 0.8592, 0.3267, 0.8505, 0.332, 0.8512, 0.2192, 0.9672, 0.2192, 0.9572, 0.2262, 0.9572, 0.2262, 0.9672, 0.4852, 0.9698, 0.4852, 0.9597, 0.4919, 0.9597, 0.4919, 0.9698, 0.5086, 0.9698, 0.5086, 0.9597, 0.5141, 0.9597, 0.5141, 0.9698, 0.332, 0.8512, 0.3267, 0.8505, 0.3291, 0.8455, 0.3357, 0.8462, 0.6427, 0.9739, 0.6427, 0.9639, 0.6489, 0.9639, 0.6489, 0.9739, 0.925, 0.6476, 0.9522, 0.6476, 0.9548, 0.6501, 0.9225, 0.6501, 0.9522, 0.6203, 0.925, 0.6203, 0.9225, 0.6178, 0.9548, 0.6178, 0.925, 0.6203, 0.925, 0.6476, 0.9225, 0.6501, 0.9225, 0.6178, 0.9522, 0.6476, 0.9522, 0.6203, 0.9548, 0.6178, 0.9548, 0.6501, 0.7135, 0.013, 0.6898, 0.013, 0.688, 0.008367, 0.7152, 0.008367, 0.8212, 0.7823, 0.8444, 0.7871, 0.846, 0.7918, 0.8193, 0.7863, 0.801, 0.01305, 0.7778, 0.01781, 0.7759, 0.01383, 0.8026, 0.008367, 0.6193, 0.01236, 0.5841, 0.01958, 0.5858, 0.01485, 0.6175, 0.008367, 0.7059, 0.9683, 0.7136, 0.9683, 0.7136, 0.976, 0.7059, 0.976, 0.3765, 0.9738, 0.3688, 0.9738, 0.3688, 0.9661, 0.3765, 0.9661, 0.9802, 0.8131, 0.9802, 0.8054, 0.9879, 0.8054, 0.9879, 0.8131, 0.9561, 0.8739, 0.9561, 0.8681, 0.9619, 0.8681, 0.9619, 0.8739, 0.9861, 0.2889, 0.9861, 0.2966, 0.9784, 0.2966, 0.9784, 0.2889, 0.8276, 0.9799, 0.8353, 0.9799, 0.8353, 0.9876, 0.8276, 0.9876, 0.9884, 0.3941, 0.9807, 0.3941, 0.9807, 0.3864, 0.9884, 0.3864, 0.9728, 0.9822, 0.9728, 0.99, 0.9651, 0.99, 0.9651, 0.9822, 0.9789, 0.7691, 0.9789, 0.7768, 0.9712, 0.7768, 0.9712, 0.7691, 0.9784, 0.3133, 0.9842, 0.3133, 0.9842, 0.3191, 0.9784, 0.3191, 0.9802, 0.8619, 0.9802, 0.8542, 0.9879, 0.8542, 0.9879, 0.8619, 0.9781, 0.2352, 0.9781, 0.2275, 0.9858, 0.2275, 0.9858, 0.2352, 0.6234, 0.9716, 0.6157, 0.9716, 0.6157, 0.9639, 0.6234, 0.9639, 0.9754, 0.2108, 0.9754, 0.2031, 0.9831, 0.2031, 0.9831, 0.2108, 0.9735, 0.8916, 0.9812, 0.8916, 0.9812, 0.8993, 0.9735, 0.8993, 0.03398, 0.9826, 0.03977, 0.9826, 0.03977, 0.9884, 0.03398, 0.9884, 0.987, 0.5921, 0.9793, 0.5921, 0.9793, 0.5844, 0.987, 0.5844, 0.9831, 0.1648, 0.9831, 0.1725, 0.9754, 0.1725, 0.9754, 0.1648, 0.9601, 0.3191, 0.9601, 0.2645, 0.9617, 0.2654, 0.9617, 0.3182, 0.6697, 0.9388, 0.6697, 0.8841, 0.6713, 0.885, 0.6713, 0.9378, 0.9728, 0.6154, 0.9728, 0.6501, 0.9715, 0.6488, 0.9715, 0.6167, 0.2009, 0.9906, 0.2009, 0.9848, 0.2025, 0.9838, 0.2025, 0.9915, 0.4259, 0.981, 0.4259, 0.9752, 0.4275, 0.9742, 0.4275, 0.9819, 0.4641, 0.99, 0.4641, 0.9842, 0.4657, 0.9832, 0.4657, 0.9909, 0.9911, 0.9832, 0.9911, 0.989, 0.9895, 0.99, 0.9895, 0.9822, 0.9911, 0.6189, 0.9911, 0.6247, 0.9895, 0.6257, 0.9895, 0.618, 0.7587, 0.9902, 0.7587, 0.9844, 0.7603, 0.9835, 0.7603, 0.9912, 0.9836, 0.03955, 0.9836, 0.03376, 0.9852, 0.0328, 0.9852, 0.0405, 0.2192, 0.9907, 0.2192, 0.9849, 0.2208, 0.9839, 0.2208, 0.9916, 0.984, 0.1233, 0.984, 0.1175, 0.9856, 0.1166, 0.9856, 0.1243, 0.1741, 0.9906, 0.1741, 0.9848, 0.1757, 0.9839, 0.1757, 0.9916, 0.4474, 0.9842, 0.4474, 0.99, 0.4458, 0.9909, 0.4458, 0.9832, 0.9895, 0.6492, 0.9895, 0.6434, 0.9911, 0.6424, 0.9911, 0.6501, 0.9723, 0.6745, 0.9723, 0.6668, 0.98, 0.6668, 0.98, 0.6745, 0.3, 0.9873, 0.3, 0.9796, 0.3077, 0.9796, 0.3077, 0.9873, 0.2531, 0.987, 0.2454, 0.987, 0.2454, 0.9793, 0.2531, 0.9793, 0.9528, 0.5994, 0.947, 0.5994, 0.947, 0.5936, 0.9528, 0.5936, 0.3337, 0.9795, 0.3337, 0.9872, 0.326, 0.9872, 0.326, 0.9795, 0.9735, 0.9237, 0.9735, 0.916, 0.9812, 0.916, 0.9812, 0.9237, 0.9793, 0.5676, 0.9793, 0.5599, 0.987, 0.5599, 0.987, 0.5676, 0.9801, 0.4387, 0.9878, 0.4387, 0.9878, 0.4464, 0.9801, 0.4464, 0.9801, 0.4631, 0.9878, 0.4631, 0.9878, 0.4708, 0.9801, 0.4708, 0.1255, 0.9881, 0.1255, 0.9823, 0.1313, 0.9823, 0.1313, 0.9881, 0.98, 0.6924, 0.98, 0.7001, 0.9723, 0.7001, 0.9723, 0.6924, 0.9401, 0.9812, 0.9401, 0.9889, 0.9324, 0.9889, 0.9324, 0.9812, 0.6892, 0.9683, 0.6892, 0.976, 0.6815, 0.976, 0.6815, 0.9683, 0.9802, 0.8375, 0.9802, 0.8298, 0.9879, 0.8298, 0.9879, 0.8375, 0.9884, 0.4143, 0.9884, 0.422, 0.9807, 0.422, 0.9807, 0.4143, 0.8051, 0.9857, 0.8051, 0.9799, 0.8108, 0.9799, 0.8108, 0.9857, 0.9861, 0.2645, 0.9861, 0.2722, 0.9784, 0.2722, 0.9784, 0.2645, 0.9793, 0.5432, 0.9793, 0.5355, 0.987, 0.5355, 0.987, 0.5432, 0.9836, 0.009322, 0.9852, 0.008367, 0.9852, 0.01607, 0.9836, 0.01511, 0.9856, 0.07326, 0.984, 0.07421, 0.984, 0.06651, 0.9856, 0.06747, 0.5631, 0.9847, 0.5647, 0.9837, 0.5647, 0.9914, 0.5631, 0.9905, 0.9881, 0.9472, 0.9865, 0.9482, 0.9865, 0.9405, 0.9881, 0.9414, 0.984, 0.09311, 0.9856, 0.09216, 0.9856, 0.09986, 0.984, 0.0989, 0.7829, 0.9898, 0.7813, 0.9907, 0.7813, 0.983, 0.7829, 0.984, 0.5315, 0.9847, 0.5331, 0.9837, 0.5331, 0.9914, 0.5315, 0.9905, 0.06794, 0.9846, 0.06955, 0.9836, 0.06955, 0.9913, 0.06794, 0.9904, 0.148, 0.9833, 0.1496, 0.9823, 0.1496, 0.99, 0.148, 0.9891, 0.3932, 0.9837, 0.3948, 0.9828, 0.3948, 0.9905, 0.3932, 0.9895, 0.9859, 0.492, 0.9875, 0.491, 0.9875, 0.4987, 0.9859, 0.4978, 0.4275, 0.9565, 0.4259, 0.9575, 0.4259, 0.9498, 0.4275, 0.9508])
me_cube.materials.append(mat_m_12cssgunmetal)
me_cube.materials.append(mat_m_12cssgunplastic)
me_cube.materials.append(mat_m_12cssgunwood)
me_cube.use_remesh_preserve_volume = False
me_cube.use_remesh_preserve_attributes = False
me_cube.use_mirror_vertex_groups = False
me_cube.update()

# ---- objects
ob_cubic12guagesingleshotgun = bpy.data.objects.new('Cubic12GuageSingleShotgun', me_cube)
ob_light = bpy.data.objects.new('Light', light_light)
ob_camera = bpy.data.objects.new('Camera', cam_camera)

# ---- transforms, parenting, visibility, modifiers, constraints
ob_cubic12guagesingleshotgun.location = (0.248, -7.538e-08, 0.561)
ob_cubic12guagesingleshotgun.lock_rotations_4d = False
ob_cubic12guagesingleshotgun.empty_display_type = 'ARROWS'
ob_cubic12guagesingleshotgun.lineart.crease_threshold = 0.0
ob_light.location = (4.076, 1.005, 5.904)
ob_light.rotation_euler = (0.6503, 0.05522, 1.866)
ob_light.lock_rotations_4d = False
ob_light.empty_display_type = 'ARROWS'
ob_light.color = (0.0, 0.0, 0.0, 0.0)
ob_light.lineart.crease_threshold = 0.0
ob_camera.location = (7.359, -6.926, 4.958)
ob_camera.rotation_euler = (1.109, 0.0, 0.8149)
ob_camera.lock_rotations_4d = False
ob_camera.empty_display_type = 'ARROWS'
ob_camera.color = (0.0, 0.0, 0.0, 0.0)
ob_camera.display_type = 'WIRE'
ob_camera.lineart.crease_threshold = 0.0

# ---- collection membership
col_collection.objects.link(ob_cubic12guagesingleshotgun)
col_collection.objects.link(ob_light)
col_collection.objects.link(ob_camera)

# ---- scene / render settings (as saved in the file)
scene.camera = ob_camera
scene.frame_start = 1; scene.frame_end = 250; scene.frame_set(0)
scene.render.engine = 'BLENDER_EEVEE_NEXT'
scene.cycles.sampling_pattern = 'TABULATED_SOBOL'
scene.cycles.use_light_tree = False
scene.view_settings.view_transform = 'Filmic'
bpy.context.view_layer.update()
